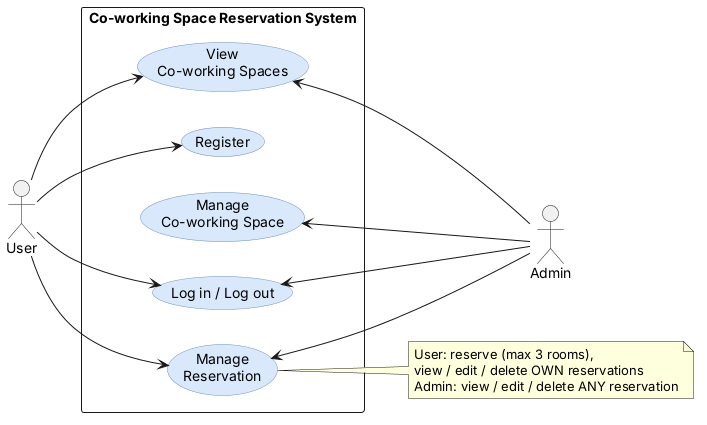

The diagram above was rendered by PlantUML. Its source (embedded in the PNG):
@startuml
left to right direction
skinparam packageStyle rectangle
skinparam usecase {
  BackgroundColor #DAE8FC
  BorderColor #6C8EBF
}

actor "User" as user
actor "Admin" as admin

rectangle "Co-working Space Reservation System" {
  usecase "Register" as UC_Register
  usecase "Log in / Log out" as UC_Login
  usecase "View\nCo-working Spaces" as UC_ViewSpaces
  usecase "Manage\nReservation" as UC_ManageRes
  usecase "Manage\nCo-working Space" as UC_ManageSpace
}

user --> UC_Register
user --> UC_Login
user --> UC_ViewSpaces
user --> UC_ManageRes

UC_Login <-- admin
UC_ViewSpaces <-- admin
UC_ManageRes <-- admin
UC_ManageSpace <-- admin

note right of UC_ManageRes
  User: reserve (max 3 rooms),
  view / edit / delete OWN reservations
  Admin: view / edit / delete ANY reservation
end note
@enduml